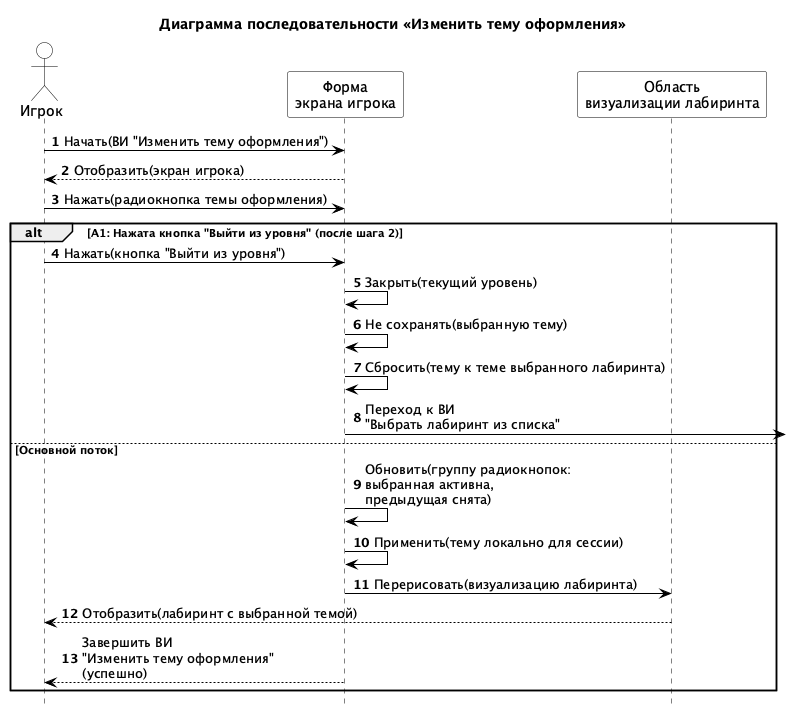

The diagram above was rendered by PlantUML. Its source (embedded in the PNG):
@startuml
title Диаграмма последовательности «Изменить тему оформления»
autonumber
hide footbox

skinparam backgroundColor #FFFFFF
skinparam sequence {
  ArrowColor #000000
  LifeLineBorderColor #000000
  LifeLineBackgroundColor #FFFFFF
  ParticipantBorderColor #000000
  ParticipantBackgroundColor #FFFFFF
  ActorBorderColor #000000
  ActorBackgroundColor #FFFFFF
}

actor "Игрок" as Player
participant "Форма\nэкрана игрока" as PlayerForm
participant "Область\nвизуализации лабиринта" as MazeView

Player -> PlayerForm: Начать(ВИ "Изменить тему оформления")
PlayerForm --> Player: Отобразить(экран игрока)
Player -> PlayerForm: Нажать(радиокнопка темы оформления)

alt A1: Нажата кнопка "Выйти из уровня" (после шага 2)
  Player -> PlayerForm: Нажать(кнопка "Выйти из уровня")
  PlayerForm -> PlayerForm: Закрыть(текущий уровень)
  PlayerForm -> PlayerForm: Не сохранять(выбранную тему)
  PlayerForm -> PlayerForm: Сбросить(тему к теме выбранного лабиринта)
  PlayerForm ->] : Переход к ВИ\n"Выбрать лабиринт из списка"
else Основной поток
  PlayerForm -> PlayerForm: Обновить(группу радиокнопок:\nвыбранная активна,\nпредыдущая снята)
  PlayerForm -> PlayerForm: Применить(тему локально для сессии)
  PlayerForm -> MazeView: Перерисовать(визуализацию лабиринта)
  MazeView --> Player: Отобразить(лабиринт с выбранной темой)
  PlayerForm --> Player: Завершить ВИ\n"Изменить тему оформления"\n(успешно)
end

@enduml